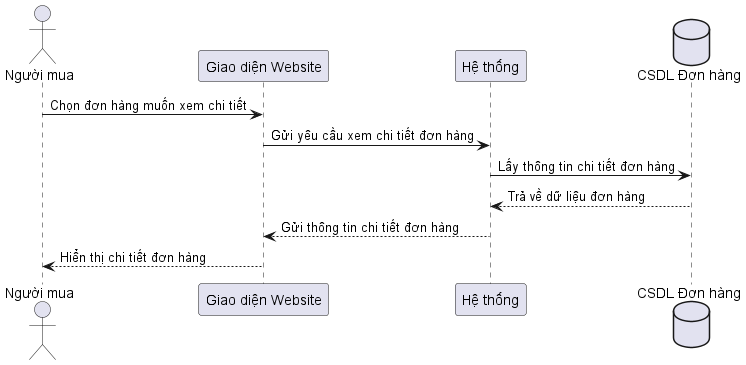

The diagram above was rendered by PlantUML. Its source (embedded in the PNG):
@startuml Sequence View Order

actor "Người mua" as Buyer
participant "Giao diện Website" as UI
participant "Hệ thống" as System
database "CSDL Đơn hàng" as OrderDB

Buyer -> UI: Chọn đơn hàng muốn xem chi tiết
UI -> System: Gửi yêu cầu xem chi tiết đơn hàng
System -> OrderDB: Lấy thông tin chi tiết đơn hàng
OrderDB --> System: Trả về dữ liệu đơn hàng
System --> UI: Gửi thông tin chi tiết đơn hàng
UI --> Buyer: Hiển thị chi tiết đơn hàng

@enduml